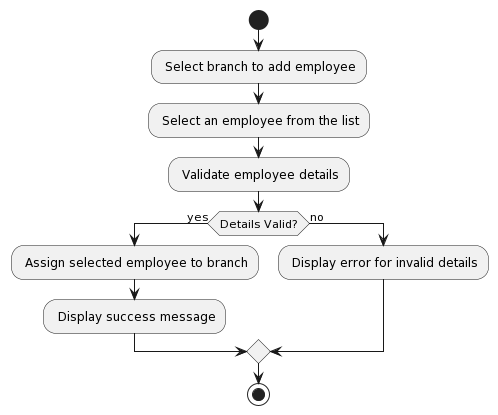

The diagram above was rendered by PlantUML. Its source (embedded in the PNG):
@startuml
start
: Select branch to add employee;
: Select an employee from the list;
: Validate employee details;
if (Details Valid?) then (yes)
  : Assign selected employee to branch;
  : Display success message;
else (no)
  : Display error for invalid details;
endif
stop
@enduml